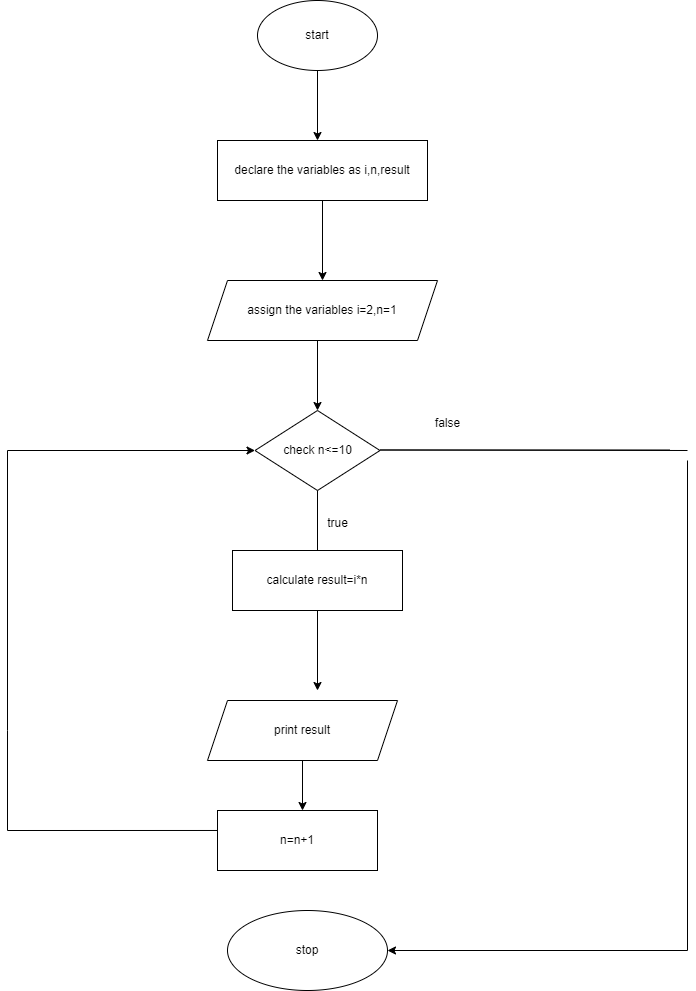

The diagram above was exported from draw.io. Its source (the exported page's mxGraphModel, read from the mxfile embedded in the PNG):
<mxGraphModel dx="880" dy="452" grid="1" gridSize="10" guides="1" tooltips="1" connect="1" arrows="1" fold="1" page="1" pageScale="1" pageWidth="827" pageHeight="1169" math="0" shadow="0">
  <root>
    <mxCell id="0" />
    <mxCell id="1" parent="0" />
    <mxCell id="_ThQWV5BpLQWQ8KK9l49-1" value="start" style="ellipse;whiteSpace=wrap;html=1;" vertex="1" parent="1">
      <mxGeometry x="330" y="20" width="120" height="70" as="geometry" />
    </mxCell>
    <mxCell id="_ThQWV5BpLQWQ8KK9l49-2" value="" style="endArrow=classic;html=1;rounded=0;exitX=0.5;exitY=1;exitDx=0;exitDy=0;" edge="1" parent="1" source="_ThQWV5BpLQWQ8KK9l49-1">
      <mxGeometry width="50" height="50" relative="1" as="geometry">
        <mxPoint x="390" y="260" as="sourcePoint" />
        <mxPoint x="390" y="160" as="targetPoint" />
      </mxGeometry>
    </mxCell>
    <mxCell id="_ThQWV5BpLQWQ8KK9l49-4" value="declare the variables as i,n,result" style="rounded=0;whiteSpace=wrap;html=1;" vertex="1" parent="1">
      <mxGeometry x="290" y="160" width="210" height="60" as="geometry" />
    </mxCell>
    <mxCell id="_ThQWV5BpLQWQ8KK9l49-5" value="" style="endArrow=classic;html=1;rounded=0;exitX=0.5;exitY=1;exitDx=0;exitDy=0;" edge="1" parent="1" source="_ThQWV5BpLQWQ8KK9l49-4">
      <mxGeometry width="50" height="50" relative="1" as="geometry">
        <mxPoint x="390" y="260" as="sourcePoint" />
        <mxPoint x="395" y="300" as="targetPoint" />
      </mxGeometry>
    </mxCell>
    <mxCell id="_ThQWV5BpLQWQ8KK9l49-6" value="assign the variables i=2,n=1" style="shape=parallelogram;perimeter=parallelogramPerimeter;whiteSpace=wrap;html=1;fixedSize=1;" vertex="1" parent="1">
      <mxGeometry x="280" y="300" width="230" height="60" as="geometry" />
    </mxCell>
    <mxCell id="_ThQWV5BpLQWQ8KK9l49-7" value="" style="endArrow=classic;html=1;rounded=0;" edge="1" parent="1">
      <mxGeometry width="50" height="50" relative="1" as="geometry">
        <mxPoint x="390" y="360" as="sourcePoint" />
        <mxPoint x="390" y="430" as="targetPoint" />
      </mxGeometry>
    </mxCell>
    <mxCell id="_ThQWV5BpLQWQ8KK9l49-8" value="check n&amp;lt;=10" style="rhombus;whiteSpace=wrap;html=1;" vertex="1" parent="1">
      <mxGeometry x="327.5" y="430" width="125" height="80" as="geometry" />
    </mxCell>
    <mxCell id="_ThQWV5BpLQWQ8KK9l49-9" value="" style="endArrow=classic;html=1;rounded=0;exitX=0.5;exitY=1;exitDx=0;exitDy=0;" edge="1" parent="1" source="_ThQWV5BpLQWQ8KK9l49-8">
      <mxGeometry width="50" height="50" relative="1" as="geometry">
        <mxPoint x="390" y="560" as="sourcePoint" />
        <mxPoint x="390" y="580" as="targetPoint" />
      </mxGeometry>
    </mxCell>
    <mxCell id="_ThQWV5BpLQWQ8KK9l49-10" value="calculate result=i*n" style="rounded=0;whiteSpace=wrap;html=1;" vertex="1" parent="1">
      <mxGeometry x="305" y="570" width="170" height="60" as="geometry" />
    </mxCell>
    <mxCell id="_ThQWV5BpLQWQ8KK9l49-11" value="" style="endArrow=classic;html=1;rounded=0;exitX=0.5;exitY=1;exitDx=0;exitDy=0;" edge="1" parent="1" source="_ThQWV5BpLQWQ8KK9l49-10">
      <mxGeometry width="50" height="50" relative="1" as="geometry">
        <mxPoint x="390" y="560" as="sourcePoint" />
        <mxPoint x="390" y="710" as="targetPoint" />
      </mxGeometry>
    </mxCell>
    <mxCell id="_ThQWV5BpLQWQ8KK9l49-12" value="print result" style="shape=parallelogram;perimeter=parallelogramPerimeter;whiteSpace=wrap;html=1;fixedSize=1;" vertex="1" parent="1">
      <mxGeometry x="280" y="720" width="190" height="60" as="geometry" />
    </mxCell>
    <mxCell id="_ThQWV5BpLQWQ8KK9l49-16" value="" style="endArrow=none;html=1;rounded=0;" edge="1" parent="1">
      <mxGeometry width="50" height="50" relative="1" as="geometry">
        <mxPoint x="80" y="750" as="sourcePoint" />
        <mxPoint x="80" y="470" as="targetPoint" />
      </mxGeometry>
    </mxCell>
    <mxCell id="_ThQWV5BpLQWQ8KK9l49-18" value="" style="endArrow=classic;html=1;rounded=0;entryX=0;entryY=0.5;entryDx=0;entryDy=0;" edge="1" parent="1" target="_ThQWV5BpLQWQ8KK9l49-8">
      <mxGeometry width="50" height="50" relative="1" as="geometry">
        <mxPoint x="80" y="470" as="sourcePoint" />
        <mxPoint x="440" y="610" as="targetPoint" />
      </mxGeometry>
    </mxCell>
    <mxCell id="_ThQWV5BpLQWQ8KK9l49-19" value="stop" style="ellipse;whiteSpace=wrap;html=1;" vertex="1" parent="1">
      <mxGeometry x="300" y="930" width="160" height="80" as="geometry" />
    </mxCell>
    <mxCell id="_ThQWV5BpLQWQ8KK9l49-20" value="" style="endArrow=none;html=1;rounded=0;" edge="1" parent="1">
      <mxGeometry width="50" height="50" relative="1" as="geometry">
        <mxPoint x="742.5" y="469.5" as="sourcePoint" />
        <mxPoint x="760" y="470" as="targetPoint" />
        <Array as="points">
          <mxPoint x="552.5" y="469.5" />
          <mxPoint x="452.5" y="469.5" />
        </Array>
      </mxGeometry>
    </mxCell>
    <mxCell id="_ThQWV5BpLQWQ8KK9l49-21" value="" style="endArrow=none;html=1;rounded=0;" edge="1" parent="1">
      <mxGeometry width="50" height="50" relative="1" as="geometry">
        <mxPoint x="760" y="970" as="sourcePoint" />
        <mxPoint x="760" y="480" as="targetPoint" />
      </mxGeometry>
    </mxCell>
    <mxCell id="_ThQWV5BpLQWQ8KK9l49-22" value="true" style="text;html=1;align=center;verticalAlign=middle;resizable=0;points=[];autosize=1;strokeColor=none;fillColor=none;" vertex="1" parent="1">
      <mxGeometry x="390" y="528" width="40" height="30" as="geometry" />
    </mxCell>
    <mxCell id="_ThQWV5BpLQWQ8KK9l49-24" value="false" style="text;html=1;align=center;verticalAlign=middle;resizable=0;points=[];autosize=1;strokeColor=none;fillColor=none;" vertex="1" parent="1">
      <mxGeometry x="495" y="428" width="50" height="30" as="geometry" />
    </mxCell>
    <mxCell id="_ThQWV5BpLQWQ8KK9l49-25" value="" style="endArrow=classic;html=1;rounded=0;exitX=0.5;exitY=1;exitDx=0;exitDy=0;" edge="1" parent="1" source="_ThQWV5BpLQWQ8KK9l49-12">
      <mxGeometry width="50" height="50" relative="1" as="geometry">
        <mxPoint x="390" y="860" as="sourcePoint" />
        <mxPoint x="375" y="830" as="targetPoint" />
      </mxGeometry>
    </mxCell>
    <mxCell id="_ThQWV5BpLQWQ8KK9l49-27" value="n=n+1" style="rounded=0;whiteSpace=wrap;html=1;" vertex="1" parent="1">
      <mxGeometry x="290" y="830" width="160" height="60" as="geometry" />
    </mxCell>
    <mxCell id="_ThQWV5BpLQWQ8KK9l49-28" value="" style="endArrow=none;html=1;rounded=0;" edge="1" parent="1">
      <mxGeometry width="50" height="50" relative="1" as="geometry">
        <mxPoint x="80" y="750" as="sourcePoint" />
        <mxPoint x="80" y="850" as="targetPoint" />
      </mxGeometry>
    </mxCell>
    <mxCell id="_ThQWV5BpLQWQ8KK9l49-30" value="" style="endArrow=classic;html=1;rounded=0;" edge="1" parent="1">
      <mxGeometry width="50" height="50" relative="1" as="geometry">
        <mxPoint x="760" y="970" as="sourcePoint" />
        <mxPoint x="460" y="970" as="targetPoint" />
      </mxGeometry>
    </mxCell>
    <mxCell id="_ThQWV5BpLQWQ8KK9l49-31" value="" style="endArrow=none;html=1;rounded=0;entryX=0;entryY=0.333;entryDx=0;entryDy=0;entryPerimeter=0;" edge="1" parent="1" target="_ThQWV5BpLQWQ8KK9l49-27">
      <mxGeometry width="50" height="50" relative="1" as="geometry">
        <mxPoint x="80" y="850" as="sourcePoint" />
        <mxPoint x="280" y="850" as="targetPoint" />
      </mxGeometry>
    </mxCell>
  </root>
</mxGraphModel>